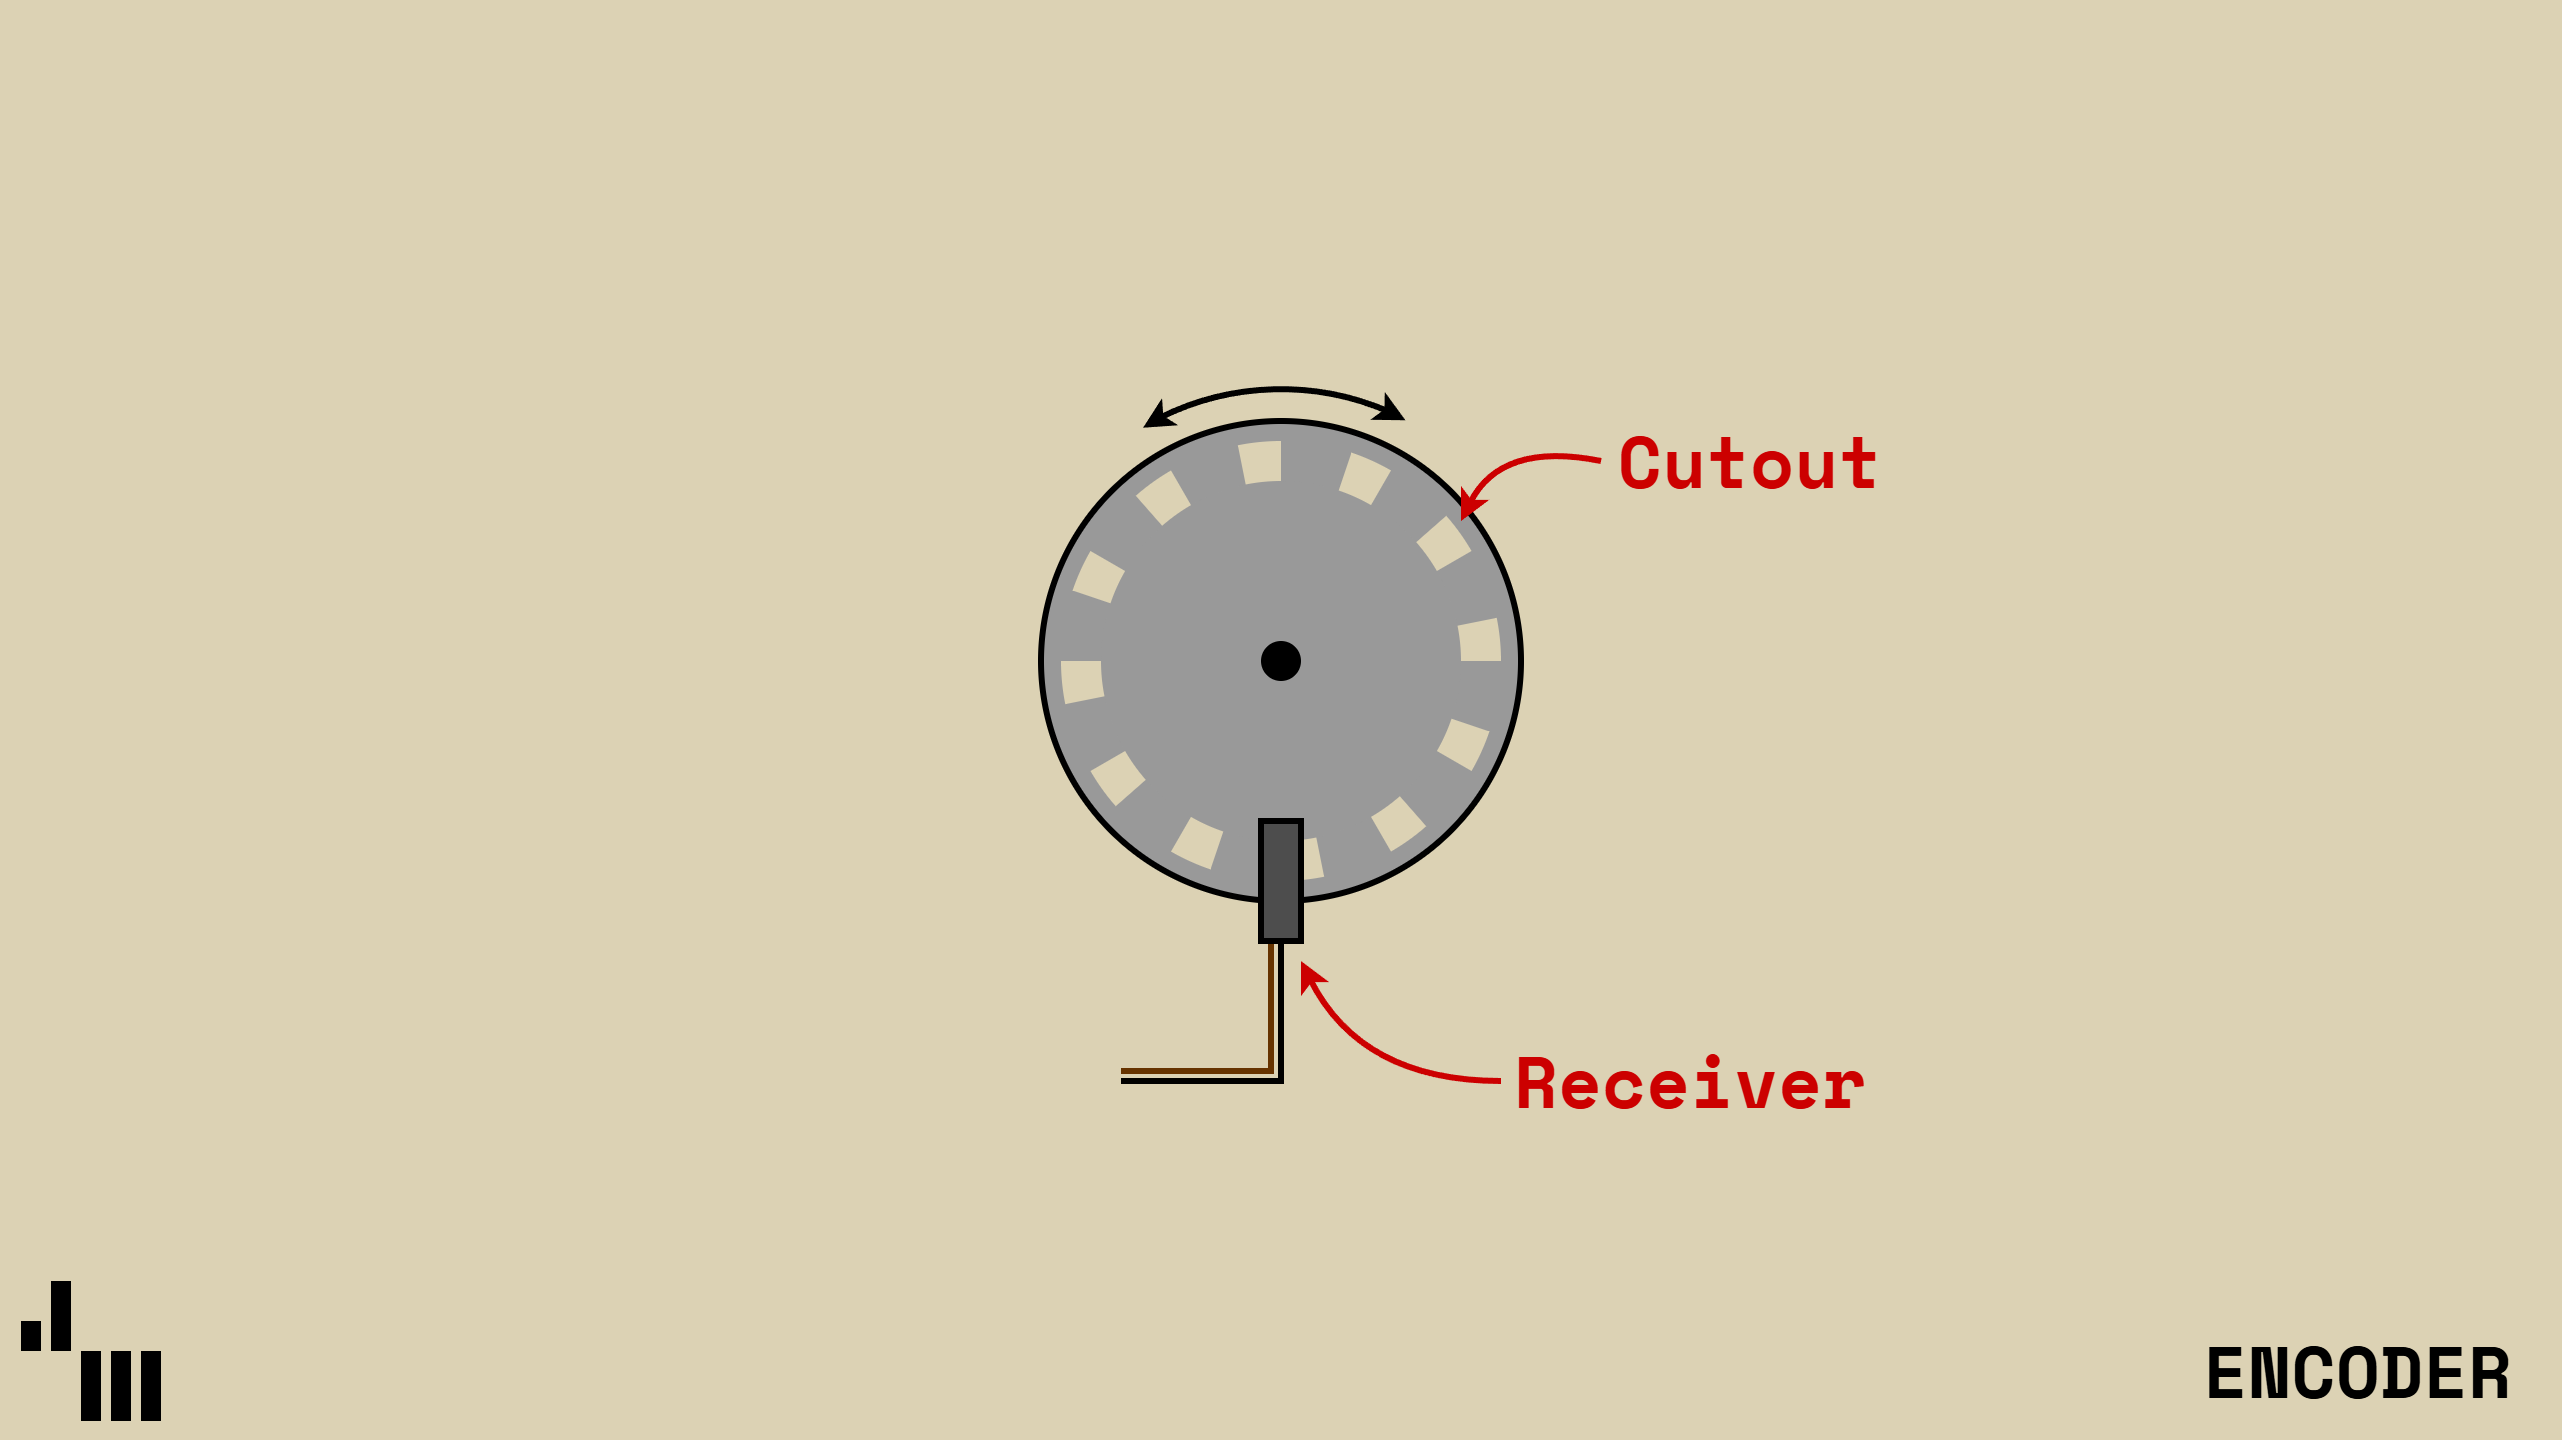

The diagram above was exported from draw.io. Its source (the exported page's mxGraphModel, read from the mxfile embedded in the PNG):
<mxGraphModel dx="1664" dy="989" grid="1" gridSize="10" guides="1" tooltips="1" connect="1" arrows="0" fold="1" page="1" pageScale="1" pageWidth="1280" pageHeight="720" background="light-dark(#dcd2b4, #121212)" math="1" shadow="0">
  <root>
    <mxCell id="xB0uiNUbTqRqx8Qk59dy-0" />
    <mxCell id="xB0uiNUbTqRqx8Qk59dy-1" parent="xB0uiNUbTqRqx8Qk59dy-0" />
    <mxCell id="n3v9pjBYFajj5tH8YVKr-5" edge="1" parent="xB0uiNUbTqRqx8Qk59dy-1" style="endArrow=none;html=1;rounded=0;strokeWidth=3;entryX=0.25;entryY=1;entryDx=0;entryDy=0;strokeColor=#663300;" target="n3v9pjBYFajj5tH8YVKr-0" value="">
      <mxGeometry height="50" relative="1" width="50" as="geometry">
        <Array as="points">
          <mxPoint x="635" y="535" />
        </Array>
        <mxPoint x="560" y="535" as="sourcePoint" />
        <mxPoint x="620" y="480" as="targetPoint" />
      </mxGeometry>
    </mxCell>
    <mxCell id="xB0uiNUbTqRqx8Qk59dy-2" parent="xB0uiNUbTqRqx8Qk59dy-1" style="ellipse;whiteSpace=wrap;html=1;aspect=fixed;strokeColor=default;strokeWidth=3;fillColor=#999999;" value="" vertex="1">
      <mxGeometry height="240" width="240" x="520.0027944162882" y="210.00279441628828" as="geometry" />
    </mxCell>
    <mxCell id="xB0uiNUbTqRqx8Qk59dy-3" parent="xB0uiNUbTqRqx8Qk59dy-1" style="verticalLabelPosition=bottom;verticalAlign=top;html=1;shape=mxgraph.basic.pie;startAngle=0.9685835209054994;endAngle=0;strokeColor=none;fillColor=light-dark(#DCD2B4,#E5E5E5);strokeWidth=3;flipV=0;legacyAnchorPoints=0;" value="" vertex="1">
      <mxGeometry height="220" width="220" x="530.0027944162882" y="220.00279441628828" as="geometry" />
    </mxCell>
    <mxCell id="xB0uiNUbTqRqx8Qk59dy-4" parent="xB0uiNUbTqRqx8Qk59dy-1" style="verticalLabelPosition=bottom;verticalAlign=top;html=1;shape=mxgraph.basic.pie;startAngle=0.9685835209054994;endAngle=0;strokeColor=none;fillColor=light-dark(#DCD2B4,#E5E5E5);strokeWidth=3;rotation=-30;" value="" vertex="1">
      <mxGeometry height="220" width="220" x="530.0027944162882" y="220.00279441628828" as="geometry" />
    </mxCell>
    <mxCell id="xB0uiNUbTqRqx8Qk59dy-5" parent="xB0uiNUbTqRqx8Qk59dy-1" style="verticalLabelPosition=bottom;verticalAlign=top;html=1;shape=mxgraph.basic.pie;startAngle=0.9685835209054994;endAngle=0;strokeColor=none;fillColor=light-dark(#DCD2B4,#E5E5E5);strokeWidth=3;rotation=-60;" value="" vertex="1">
      <mxGeometry height="220" width="220" x="530.0027944162882" y="220.00279441628828" as="geometry" />
    </mxCell>
    <mxCell id="xB0uiNUbTqRqx8Qk59dy-6" parent="xB0uiNUbTqRqx8Qk59dy-1" style="verticalLabelPosition=bottom;verticalAlign=top;html=1;shape=mxgraph.basic.pie;startAngle=0.9685835209054994;endAngle=0;strokeColor=none;fillColor=light-dark(#DCD2B4,#E5E5E5);strokeWidth=3;rotation=-90;" value="" vertex="1">
      <mxGeometry height="220" width="220" x="530.0027944162882" y="220.00279441628828" as="geometry" />
    </mxCell>
    <mxCell id="xB0uiNUbTqRqx8Qk59dy-7" parent="xB0uiNUbTqRqx8Qk59dy-1" style="verticalLabelPosition=bottom;verticalAlign=top;html=1;shape=mxgraph.basic.pie;startAngle=0.9685835209054994;endAngle=0;strokeColor=none;fillColor=light-dark(#DCD2B4,#E5E5E5);strokeWidth=3;rotation=30;" value="" vertex="1">
      <mxGeometry height="220" width="220" x="530.0027944162882" y="220.00279441628828" as="geometry" />
    </mxCell>
    <mxCell id="xB0uiNUbTqRqx8Qk59dy-8" parent="xB0uiNUbTqRqx8Qk59dy-1" style="verticalLabelPosition=bottom;verticalAlign=top;html=1;shape=mxgraph.basic.pie;startAngle=0.9685835209054994;endAngle=0;strokeColor=none;fillColor=light-dark(#DCD2B4,#E5E5E5);strokeWidth=3;rotation=60;" value="" vertex="1">
      <mxGeometry height="220" width="220" x="530.0027944162882" y="220.00279441628828" as="geometry" />
    </mxCell>
    <mxCell id="xB0uiNUbTqRqx8Qk59dy-9" parent="xB0uiNUbTqRqx8Qk59dy-1" style="verticalLabelPosition=bottom;verticalAlign=top;html=1;shape=mxgraph.basic.pie;startAngle=0.9685835209054994;endAngle=0;strokeColor=none;fillColor=light-dark(#DCD2B4,#E5E5E5);strokeWidth=3;rotation=90;" value="" vertex="1">
      <mxGeometry height="220" width="220" x="530.0027944162882" y="220.00279441628828" as="geometry" />
    </mxCell>
    <mxCell id="xB0uiNUbTqRqx8Qk59dy-10" parent="xB0uiNUbTqRqx8Qk59dy-1" style="verticalLabelPosition=bottom;verticalAlign=top;html=1;shape=mxgraph.basic.pie;startAngle=0.9685835209054994;endAngle=0;strokeColor=none;fillColor=light-dark(#DCD2B4,#E5E5E5);strokeWidth=3;rotation=120;" value="" vertex="1">
      <mxGeometry height="220" width="220" x="530.0027944162882" y="220.00279441628828" as="geometry" />
    </mxCell>
    <mxCell id="xB0uiNUbTqRqx8Qk59dy-11" parent="xB0uiNUbTqRqx8Qk59dy-1" style="verticalLabelPosition=bottom;verticalAlign=top;html=1;shape=mxgraph.basic.pie;startAngle=0.9685835209054994;endAngle=0;strokeColor=none;fillColor=light-dark(#DCD2B4,#E5E5E5);strokeWidth=3;rotation=-210;" value="" vertex="1">
      <mxGeometry height="220" width="220" x="530.0027944162882" y="220.00279441628828" as="geometry" />
    </mxCell>
    <mxCell id="xB0uiNUbTqRqx8Qk59dy-12" parent="xB0uiNUbTqRqx8Qk59dy-1" style="verticalLabelPosition=bottom;verticalAlign=top;html=1;shape=mxgraph.basic.pie;startAngle=0.9685835209054994;endAngle=0;strokeColor=none;fillColor=light-dark(#DCD2B4,#E5E5E5);strokeWidth=3;rotation=-180;" value="" vertex="1">
      <mxGeometry height="220" width="220" x="530.0027944162882" y="220.00279441628828" as="geometry" />
    </mxCell>
    <mxCell id="xB0uiNUbTqRqx8Qk59dy-13" parent="xB0uiNUbTqRqx8Qk59dy-1" style="verticalLabelPosition=bottom;verticalAlign=top;html=1;shape=mxgraph.basic.pie;startAngle=0.9685835209054994;endAngle=0;strokeColor=none;fillColor=light-dark(#DCD2B4,#E5E5E5);strokeWidth=3;rotation=-150;" value="" vertex="1">
      <mxGeometry height="220" width="220" x="530.0027944162882" y="220.00279441628828" as="geometry" />
    </mxCell>
    <mxCell id="xB0uiNUbTqRqx8Qk59dy-14" parent="xB0uiNUbTqRqx8Qk59dy-1" style="verticalLabelPosition=bottom;verticalAlign=top;html=1;shape=mxgraph.basic.pie;startAngle=0.9685835209054994;endAngle=0;strokeColor=none;fillColor=light-dark(#DCD2B4,#E5E5E5);strokeWidth=3;rotation=-120;" value="" vertex="1">
      <mxGeometry height="220" width="220" x="530.0027944162882" y="220.00279441628828" as="geometry" />
    </mxCell>
    <mxCell id="xB0uiNUbTqRqx8Qk59dy-15" parent="xB0uiNUbTqRqx8Qk59dy-1" style="text;html=1;whiteSpace=wrap;strokeColor=none;fillColor=none;align=right;verticalAlign=middle;rounded=0;fontSize=24;" value="&lt;font face=&quot;Space Mono&quot;&gt;&lt;span style=&quot;font-size: 36px;&quot;&gt;&lt;b&gt;ENCODER&amp;nbsp;&lt;/b&gt;&lt;/span&gt;&lt;/font&gt;" vertex="1">
      <mxGeometry height="70" width="570" x="710" y="650" as="geometry" />
    </mxCell>
    <mxCell id="xB0uiNUbTqRqx8Qk59dy-16" parent="xB0uiNUbTqRqx8Qk59dy-1" style="ellipse;whiteSpace=wrap;html=1;aspect=fixed;fillColor=light-dark(#999999,#EDEDED);strokeColor=none;" value="" vertex="1">
      <mxGeometry height="180" width="180" x="550.0027944162882" y="240.00279441628822" as="geometry" />
    </mxCell>
    <mxCell id="xB0uiNUbTqRqx8Qk59dy-17" parent="xB0uiNUbTqRqx8Qk59dy-1" style="ellipse;whiteSpace=wrap;html=1;aspect=fixed;fillColor=#000000;strokeColor=none;" value="" vertex="1">
      <mxGeometry height="20" width="20" x="630.0027944162882" y="320.0027944162882" as="geometry" />
    </mxCell>
    <mxCell id="xB0uiNUbTqRqx8Qk59dy-18" edge="1" parent="xB0uiNUbTqRqx8Qk59dy-1" source="xB0uiNUbTqRqx8Qk59dy-19" style="endArrow=classic;html=1;rounded=0;strokeWidth=3;strokeColor=#CC0000;curved=1;exitX=0;exitY=0.5;exitDx=0;exitDy=0;" value="">
      <mxGeometry height="50" relative="1" width="50" as="geometry">
        <Array as="points">
          <mxPoint x="750" y="220" />
        </Array>
        <mxPoint x="720" y="550" as="sourcePoint" />
        <mxPoint x="730" y="260" as="targetPoint" />
      </mxGeometry>
    </mxCell>
    <mxCell id="xB0uiNUbTqRqx8Qk59dy-19" parent="xB0uiNUbTqRqx8Qk59dy-1" style="text;html=1;whiteSpace=wrap;strokeColor=none;fillColor=none;align=center;verticalAlign=middle;rounded=0;fontSize=24;" value="&lt;b&gt;&lt;font face=&quot;Space Mono&quot; style=&quot;color: rgb(204, 0, 0); font-size: 36px;&quot;&gt;Cutout&lt;/font&gt;&lt;/b&gt;" vertex="1">
      <mxGeometry height="40" width="150" x="800" y="210" as="geometry" />
    </mxCell>
    <mxCell id="xB0uiNUbTqRqx8Qk59dy-20" parent="xB0uiNUbTqRqx8Qk59dy-1" style="rounded=0;whiteSpace=wrap;html=1;fillColor=none;strokeColor=none;" value="" vertex="1">
      <mxGeometry height="10" width="10" x="1270" y="710" as="geometry" />
    </mxCell>
    <mxCell id="xB0uiNUbTqRqx8Qk59dy-21" parent="xB0uiNUbTqRqx8Qk59dy-1" style="rounded=0;whiteSpace=wrap;html=1;fillColor=none;strokeColor=none;" value="" vertex="1">
      <mxGeometry height="10" width="10" as="geometry" />
    </mxCell>
    <mxCell id="n3v9pjBYFajj5tH8YVKr-0" parent="xB0uiNUbTqRqx8Qk59dy-1" style="rounded=0;whiteSpace=wrap;html=1;strokeWidth=3;fillColor=#4D4D4D;" value="" vertex="1">
      <mxGeometry height="60" width="20" x="630" y="410" as="geometry" />
    </mxCell>
    <mxCell id="n3v9pjBYFajj5tH8YVKr-1" parent="xB0uiNUbTqRqx8Qk59dy-1" style="shape=mxgraph.basic.arc;html=1;startAngle=0.9149822026902514;endAngle=0.0759232208115769;endArrow=classic;endFill=1;strokeWidth=3;strokeColor=#000000;startArrow=classic;startFill=1;aspect=fixed;" value="" vertex="1">
      <mxGeometry height="280" width="280" x="500" y="190" as="geometry" />
    </mxCell>
    <mxCell id="n3v9pjBYFajj5tH8YVKr-2" edge="1" parent="xB0uiNUbTqRqx8Qk59dy-1" source="n3v9pjBYFajj5tH8YVKr-3" style="endArrow=classic;html=1;rounded=0;strokeWidth=3;strokeColor=#CC0000;curved=1;exitX=0;exitY=0.5;exitDx=0;exitDy=0;" value="">
      <mxGeometry height="50" relative="1" width="50" as="geometry">
        <Array as="points">
          <mxPoint x="680" y="540" />
        </Array>
        <mxPoint x="670" y="860" as="sourcePoint" />
        <mxPoint x="650" y="480" as="targetPoint" />
      </mxGeometry>
    </mxCell>
    <mxCell id="n3v9pjBYFajj5tH8YVKr-3" parent="xB0uiNUbTqRqx8Qk59dy-1" style="text;html=1;whiteSpace=wrap;strokeColor=none;fillColor=none;align=center;verticalAlign=middle;rounded=0;fontSize=24;" value="&lt;b&gt;&lt;font face=&quot;Space Mono&quot; style=&quot;color: rgb(204, 0, 0); font-size: 36px;&quot;&gt;Receiver&lt;/font&gt;&lt;/b&gt;" vertex="1">
      <mxGeometry height="40" width="190" x="750" y="520" as="geometry" />
    </mxCell>
    <mxCell id="n3v9pjBYFajj5tH8YVKr-4" edge="1" parent="xB0uiNUbTqRqx8Qk59dy-1" style="endArrow=none;html=1;rounded=0;strokeWidth=3;entryX=0.5;entryY=1;entryDx=0;entryDy=0;startArrow=none;startFill=0;" target="n3v9pjBYFajj5tH8YVKr-0" value="">
      <mxGeometry height="50" relative="1" width="50" as="geometry">
        <Array as="points">
          <mxPoint x="640" y="540" />
        </Array>
        <mxPoint x="560" y="540" as="sourcePoint" />
        <mxPoint x="660" y="490" as="targetPoint" />
      </mxGeometry>
    </mxCell>
    <mxCell id="jInNoj1wZ_2ULIKr5xX7-0" connectable="0" parent="xB0uiNUbTqRqx8Qk59dy-1" style="group" value="" vertex="1">
      <mxGeometry height="70" width="70" x="10" y="640" as="geometry" />
    </mxCell>
    <mxCell id="jInNoj1wZ_2ULIKr5xX7-1" parent="jInNoj1wZ_2ULIKr5xX7-0" style="rounded=0;whiteSpace=wrap;html=1;strokeColor=none;fillColor=#000000;" value="" vertex="1">
      <mxGeometry height="35" width="10" x="15" as="geometry" />
    </mxCell>
    <mxCell id="jInNoj1wZ_2ULIKr5xX7-2" parent="jInNoj1wZ_2ULIKr5xX7-0" style="rounded=0;whiteSpace=wrap;html=1;strokeColor=none;fillColor=#000000;" value="" vertex="1">
      <mxGeometry height="15" width="10" y="20" as="geometry" />
    </mxCell>
    <mxCell id="jInNoj1wZ_2ULIKr5xX7-3" parent="jInNoj1wZ_2ULIKr5xX7-0" style="rounded=0;whiteSpace=wrap;html=1;strokeColor=none;fillColor=#000000;" value="" vertex="1">
      <mxGeometry height="35" width="10" x="30" y="35" as="geometry" />
    </mxCell>
    <mxCell id="jInNoj1wZ_2ULIKr5xX7-4" parent="jInNoj1wZ_2ULIKr5xX7-0" style="rounded=0;whiteSpace=wrap;html=1;strokeColor=none;fillColor=#000000;" value="" vertex="1">
      <mxGeometry height="35" width="10" x="30" y="35" as="geometry" />
    </mxCell>
    <mxCell id="jInNoj1wZ_2ULIKr5xX7-5" parent="jInNoj1wZ_2ULIKr5xX7-0" style="rounded=0;whiteSpace=wrap;html=1;strokeColor=none;fillColor=#000000;" value="" vertex="1">
      <mxGeometry height="35" width="10" x="60" y="35" as="geometry" />
    </mxCell>
    <mxCell id="jInNoj1wZ_2ULIKr5xX7-6" parent="jInNoj1wZ_2ULIKr5xX7-0" style="rounded=0;whiteSpace=wrap;html=1;strokeColor=none;fillColor=#000000;" value="" vertex="1">
      <mxGeometry height="35" width="10" x="45" y="35" as="geometry" />
    </mxCell>
  </root>
</mxGraphModel>